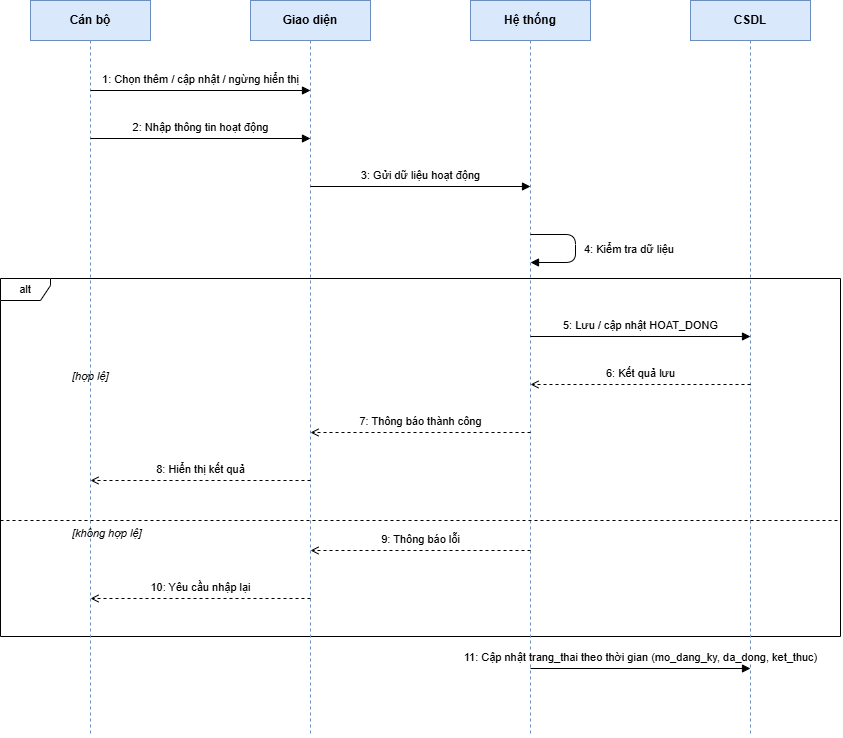

The diagram above was exported from draw.io. Its source (the exported page's mxGraphModel, read from the mxfile embedded in the PNG):
<mxGraphModel dx="1235" dy="690" grid="1" gridSize="10" guides="1" tooltips="1" connect="1" arrows="1" fold="1" page="1" pageScale="1" pageWidth="1400" pageHeight="826" math="0" shadow="0">
  <root>
    <mxCell id="0" />
    <mxCell id="1" parent="0" />
    <mxCell id="f16" parent="1" style="shape=umlFrame;whiteSpace=wrap;html=1;width=50;height=22;fontSize=11;fillColor=none;" value="alt" vertex="1">
      <mxGeometry height="358" width="840" x="30" y="318" as="geometry" />
    </mxCell>
    <mxCell id="L120" parent="1" style="shape=umlLifeline;perimeter=lifelinePerimeter;whiteSpace=wrap;html=1;container=0;collapsible=0;recursiveResize=0;outlineConnect=0;fillColor=#DAE8FC;strokeColor=#6C8EBF;fontSize=12;fontStyle=1;" value="Cán bộ" vertex="1">
      <mxGeometry height="736" width="120" x="60" y="40" as="geometry" />
    </mxCell>
    <mxCell id="L340" parent="1" style="shape=umlLifeline;perimeter=lifelinePerimeter;whiteSpace=wrap;html=1;container=0;collapsible=0;recursiveResize=0;outlineConnect=0;fillColor=#DAE8FC;strokeColor=#6C8EBF;fontSize=12;fontStyle=1;" value="Giao diện" vertex="1">
      <mxGeometry height="736" width="120" x="280" y="40" as="geometry" />
    </mxCell>
    <mxCell id="L560" parent="1" style="shape=umlLifeline;perimeter=lifelinePerimeter;whiteSpace=wrap;html=1;container=0;collapsible=0;recursiveResize=0;outlineConnect=0;fillColor=#DAE8FC;strokeColor=#6C8EBF;fontSize=12;fontStyle=1;" value="Hệ thống" vertex="1">
      <mxGeometry height="736" width="120" x="500" y="40" as="geometry" />
    </mxCell>
    <mxCell id="L780" parent="1" style="shape=umlLifeline;perimeter=lifelinePerimeter;whiteSpace=wrap;html=1;container=0;collapsible=0;recursiveResize=0;outlineConnect=0;fillColor=#DAE8FC;strokeColor=#6C8EBF;fontSize=12;fontStyle=1;" value="CSDL" vertex="1">
      <mxGeometry height="736" width="120" x="720" y="40" as="geometry" />
    </mxCell>
    <mxCell id="m1" edge="1" parent="1" style="html=1;endArrow=block;fontSize=11;verticalAlign=bottom;spacingBottom=2;labelBackgroundColor=default;" value="1: Chọn thêm / cập nhật / ngừng hiển thị">
      <mxGeometry relative="1" as="geometry">
        <mxPoint x="120" y="130" as="sourcePoint" />
        <mxPoint x="340" y="130" as="targetPoint" />
      </mxGeometry>
    </mxCell>
    <mxCell id="m2" edge="1" parent="1" style="html=1;endArrow=block;fontSize=11;verticalAlign=bottom;spacingBottom=2;labelBackgroundColor=default;" value="2: Nhập thông tin hoạt động">
      <mxGeometry relative="1" as="geometry">
        <mxPoint x="120" y="178" as="sourcePoint" />
        <mxPoint x="340" y="178" as="targetPoint" />
      </mxGeometry>
    </mxCell>
    <mxCell id="m3" edge="1" parent="1" style="html=1;endArrow=block;fontSize=11;verticalAlign=bottom;spacingBottom=2;labelBackgroundColor=default;" value="3: Gửi dữ liệu hoạt động">
      <mxGeometry relative="1" as="geometry">
        <mxPoint x="340" y="226" as="sourcePoint" />
        <mxPoint x="560" y="226" as="targetPoint" />
      </mxGeometry>
    </mxCell>
    <mxCell id="m4" edge="1" parent="1" style="html=1;endArrow=block;" value="">
      <mxGeometry relative="1" as="geometry">
        <Array as="points">
          <mxPoint x="605" y="274" />
          <mxPoint x="605" y="302" />
        </Array>
        <mxPoint x="560" y="274" as="sourcePoint" />
        <mxPoint x="560" y="302" as="targetPoint" />
      </mxGeometry>
    </mxCell>
    <mxCell id="t5" parent="1" style="text;html=1;align=left;verticalAlign=middle;fontSize=11;whiteSpace=wrap;" value="4: Kiểm tra dữ liệu" vertex="1">
      <mxGeometry height="26" width="190" x="612" y="276" as="geometry" />
    </mxCell>
    <mxCell id="t7" parent="1" style="text;html=1;align=left;fontSize=11;fontStyle=2;" value="[hợp lệ]" vertex="1">
      <mxGeometry height="20" width="260" x="100" y="403" as="geometry" />
    </mxCell>
    <mxCell id="m8" edge="1" parent="1" style="html=1;endArrow=block;fontSize=11;verticalAlign=bottom;spacingBottom=2;labelBackgroundColor=default;" value="5: Lưu / cập nhật HOAT_DONG">
      <mxGeometry relative="1" as="geometry">
        <mxPoint x="560" y="376" as="sourcePoint" />
        <mxPoint x="780" y="376" as="targetPoint" />
      </mxGeometry>
    </mxCell>
    <mxCell id="m9" edge="1" parent="1" style="html=1;endArrow=block;fontSize=11;verticalAlign=bottom;spacingBottom=2;labelBackgroundColor=default;dashed=1;endArrow=open;" value="6: Kết quả lưu">
      <mxGeometry relative="1" as="geometry">
        <mxPoint x="780" y="424" as="sourcePoint" />
        <mxPoint x="560" y="424" as="targetPoint" />
      </mxGeometry>
    </mxCell>
    <mxCell id="m10" edge="1" parent="1" style="html=1;endArrow=block;fontSize=11;verticalAlign=bottom;spacingBottom=2;labelBackgroundColor=default;dashed=1;endArrow=open;" value="7: Thông báo thành công">
      <mxGeometry relative="1" as="geometry">
        <mxPoint x="560" y="472" as="sourcePoint" />
        <mxPoint x="340" y="472" as="targetPoint" />
      </mxGeometry>
    </mxCell>
    <mxCell id="m11" edge="1" parent="1" style="html=1;endArrow=block;fontSize=11;verticalAlign=bottom;spacingBottom=2;labelBackgroundColor=default;dashed=1;endArrow=open;" value="8: Hiển thị kết quả">
      <mxGeometry relative="1" as="geometry">
        <mxPoint x="340" y="520" as="sourcePoint" />
        <mxPoint x="120" y="520" as="targetPoint" />
      </mxGeometry>
    </mxCell>
    <mxCell id="g12" edge="1" parent="1" style="endArrow=none;dashed=1;html=1;" value="">
      <mxGeometry relative="1" as="geometry">
        <mxPoint x="30" y="560" as="sourcePoint" />
        <mxPoint x="870" y="560" as="targetPoint" />
      </mxGeometry>
    </mxCell>
    <mxCell id="t13" parent="1" style="text;html=1;align=left;fontSize=11;fontStyle=2;" value="[không hợp lệ]" vertex="1">
      <mxGeometry height="20" width="260" x="100" y="560" as="geometry" />
    </mxCell>
    <mxCell id="m14" edge="1" parent="1" style="html=1;endArrow=block;fontSize=11;verticalAlign=bottom;spacingBottom=2;labelBackgroundColor=default;dashed=1;endArrow=open;" value="9: Thông báo lỗi">
      <mxGeometry relative="1" as="geometry">
        <mxPoint x="560" y="590" as="sourcePoint" />
        <mxPoint x="340" y="590" as="targetPoint" />
      </mxGeometry>
    </mxCell>
    <mxCell id="m15" edge="1" parent="1" style="html=1;endArrow=block;fontSize=11;verticalAlign=bottom;spacingBottom=2;labelBackgroundColor=default;dashed=1;endArrow=open;" value="10: Yêu cầu nhập lại">
      <mxGeometry relative="1" as="geometry">
        <mxPoint x="340" y="638" as="sourcePoint" />
        <mxPoint x="120" y="638" as="targetPoint" />
      </mxGeometry>
    </mxCell>
    <mxCell id="m17" edge="1" parent="1" style="html=1;endArrow=block;fontSize=11;verticalAlign=bottom;spacingBottom=2;labelBackgroundColor=default;" value="11: Cập nhật trang_thai theo thời gian (mo_dang_ky, da_dong, ket_thuc)">
      <mxGeometry relative="1" as="geometry">
        <mxPoint x="560" y="708" as="sourcePoint" />
        <mxPoint x="780" y="708" as="targetPoint" />
      </mxGeometry>
    </mxCell>
  </root>
</mxGraphModel>